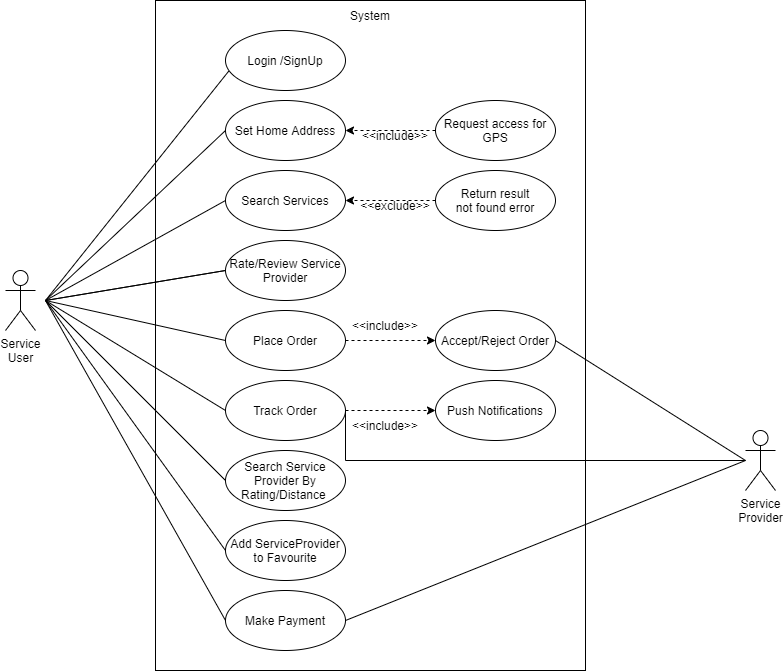

The diagram above was exported from draw.io. Its source (the exported page's mxGraphModel, read from the mxfile embedded in the PNG):
<mxGraphModel dx="1038" dy="487" grid="1" gridSize="10" guides="1" tooltips="1" connect="1" arrows="1" fold="1" page="1" pageScale="1" pageWidth="850" pageHeight="1100" math="0" shadow="0">
  <root>
    <mxCell id="0" />
    <mxCell id="1" parent="0" />
    <mxCell id="JxAD50V75-pgLH6CoVUv-53" value="" style="group" vertex="1" connectable="0" parent="1">
      <mxGeometry x="40" y="50" width="770" height="670" as="geometry" />
    </mxCell>
    <mxCell id="JxAD50V75-pgLH6CoVUv-24" value="" style="group" vertex="1" connectable="0" parent="JxAD50V75-pgLH6CoVUv-53">
      <mxGeometry x="150" width="430" height="670" as="geometry" />
    </mxCell>
    <mxCell id="JxAD50V75-pgLH6CoVUv-22" value="" style="rounded=0;whiteSpace=wrap;html=1;" vertex="1" parent="JxAD50V75-pgLH6CoVUv-24">
      <mxGeometry width="430" height="670" as="geometry" />
    </mxCell>
    <mxCell id="TbkQrCbqSui0Ju5sNmlp-1" value="Login /SignUp" style="ellipse;whiteSpace=wrap;html=1;" parent="JxAD50V75-pgLH6CoVUv-24" vertex="1">
      <mxGeometry x="70" y="30" width="120" height="60" as="geometry" />
    </mxCell>
    <mxCell id="JxAD50V75-pgLH6CoVUv-1" value="Set Home Address" style="ellipse;whiteSpace=wrap;html=1;" vertex="1" parent="JxAD50V75-pgLH6CoVUv-24">
      <mxGeometry x="70" y="100" width="120" height="60" as="geometry" />
    </mxCell>
    <mxCell id="JxAD50V75-pgLH6CoVUv-2" value="Search Services" style="ellipse;whiteSpace=wrap;html=1;" vertex="1" parent="JxAD50V75-pgLH6CoVUv-24">
      <mxGeometry x="70" y="170" width="120" height="60" as="geometry" />
    </mxCell>
    <mxCell id="JxAD50V75-pgLH6CoVUv-3" value="Rate/Review Service Provider" style="ellipse;whiteSpace=wrap;html=1;" vertex="1" parent="JxAD50V75-pgLH6CoVUv-24">
      <mxGeometry x="70" y="240" width="120" height="60" as="geometry" />
    </mxCell>
    <mxCell id="JxAD50V75-pgLH6CoVUv-4" value="Place Order" style="ellipse;whiteSpace=wrap;html=1;" vertex="1" parent="JxAD50V75-pgLH6CoVUv-24">
      <mxGeometry x="70" y="310" width="120" height="60" as="geometry" />
    </mxCell>
    <mxCell id="JxAD50V75-pgLH6CoVUv-5" value="Track Order" style="ellipse;whiteSpace=wrap;html=1;" vertex="1" parent="JxAD50V75-pgLH6CoVUv-24">
      <mxGeometry x="70" y="380" width="120" height="60" as="geometry" />
    </mxCell>
    <mxCell id="JxAD50V75-pgLH6CoVUv-6" value="Make Payment" style="ellipse;whiteSpace=wrap;html=1;" vertex="1" parent="JxAD50V75-pgLH6CoVUv-24">
      <mxGeometry x="70" y="590" width="120" height="60" as="geometry" />
    </mxCell>
    <mxCell id="JxAD50V75-pgLH6CoVUv-7" value="Add ServiceProvider to Favourite" style="ellipse;whiteSpace=wrap;html=1;" vertex="1" parent="JxAD50V75-pgLH6CoVUv-24">
      <mxGeometry x="70" y="520" width="120" height="60" as="geometry" />
    </mxCell>
    <mxCell id="JxAD50V75-pgLH6CoVUv-8" value="Search Service Provider By Rating/Distance&amp;nbsp;" style="ellipse;whiteSpace=wrap;html=1;" vertex="1" parent="JxAD50V75-pgLH6CoVUv-24">
      <mxGeometry x="70" y="450" width="120" height="60" as="geometry" />
    </mxCell>
    <mxCell id="JxAD50V75-pgLH6CoVUv-14" style="edgeStyle=orthogonalEdgeStyle;rounded=0;orthogonalLoop=1;jettySize=auto;html=1;dashed=1;" edge="1" parent="JxAD50V75-pgLH6CoVUv-24" source="JxAD50V75-pgLH6CoVUv-9" target="JxAD50V75-pgLH6CoVUv-1">
      <mxGeometry relative="1" as="geometry" />
    </mxCell>
    <mxCell id="JxAD50V75-pgLH6CoVUv-9" value="Request access for GPS" style="ellipse;whiteSpace=wrap;html=1;" vertex="1" parent="JxAD50V75-pgLH6CoVUv-24">
      <mxGeometry x="280" y="100" width="120" height="60" as="geometry" />
    </mxCell>
    <mxCell id="JxAD50V75-pgLH6CoVUv-16" style="edgeStyle=orthogonalEdgeStyle;rounded=0;orthogonalLoop=1;jettySize=auto;html=1;entryX=1;entryY=0.5;entryDx=0;entryDy=0;dashed=1;" edge="1" parent="JxAD50V75-pgLH6CoVUv-24" source="JxAD50V75-pgLH6CoVUv-10" target="JxAD50V75-pgLH6CoVUv-2">
      <mxGeometry relative="1" as="geometry" />
    </mxCell>
    <mxCell id="JxAD50V75-pgLH6CoVUv-10" value="Return result&lt;br&gt;not found error" style="ellipse;whiteSpace=wrap;html=1;" vertex="1" parent="JxAD50V75-pgLH6CoVUv-24">
      <mxGeometry x="280" y="170" width="120" height="60" as="geometry" />
    </mxCell>
    <mxCell id="JxAD50V75-pgLH6CoVUv-11" value="Accept/Reject Order" style="ellipse;whiteSpace=wrap;html=1;" vertex="1" parent="JxAD50V75-pgLH6CoVUv-24">
      <mxGeometry x="280" y="310" width="120" height="60" as="geometry" />
    </mxCell>
    <mxCell id="JxAD50V75-pgLH6CoVUv-18" value="" style="edgeStyle=orthogonalEdgeStyle;rounded=0;orthogonalLoop=1;jettySize=auto;html=1;dashed=1;" edge="1" parent="JxAD50V75-pgLH6CoVUv-24" source="JxAD50V75-pgLH6CoVUv-4" target="JxAD50V75-pgLH6CoVUv-11">
      <mxGeometry relative="1" as="geometry" />
    </mxCell>
    <mxCell id="JxAD50V75-pgLH6CoVUv-12" value="Push Notifications" style="ellipse;whiteSpace=wrap;html=1;" vertex="1" parent="JxAD50V75-pgLH6CoVUv-24">
      <mxGeometry x="280" y="380" width="120" height="60" as="geometry" />
    </mxCell>
    <mxCell id="JxAD50V75-pgLH6CoVUv-19" style="edgeStyle=orthogonalEdgeStyle;rounded=0;orthogonalLoop=1;jettySize=auto;html=1;dashed=1;" edge="1" parent="JxAD50V75-pgLH6CoVUv-24" source="JxAD50V75-pgLH6CoVUv-5" target="JxAD50V75-pgLH6CoVUv-12">
      <mxGeometry relative="1" as="geometry">
        <mxPoint x="250" y="410" as="targetPoint" />
      </mxGeometry>
    </mxCell>
    <mxCell id="JxAD50V75-pgLH6CoVUv-15" value="&amp;lt;&amp;lt;include&amp;gt;&amp;gt;" style="text;html=1;strokeColor=none;fillColor=none;align=center;verticalAlign=middle;whiteSpace=wrap;rounded=0;" vertex="1" parent="JxAD50V75-pgLH6CoVUv-24">
      <mxGeometry x="210" y="120" width="60" height="30" as="geometry" />
    </mxCell>
    <mxCell id="JxAD50V75-pgLH6CoVUv-17" value="&amp;lt;&amp;lt;exclude&amp;gt;&amp;gt;" style="text;html=1;strokeColor=none;fillColor=none;align=center;verticalAlign=middle;whiteSpace=wrap;rounded=0;" vertex="1" parent="JxAD50V75-pgLH6CoVUv-24">
      <mxGeometry x="210" y="190" width="60" height="30" as="geometry" />
    </mxCell>
    <mxCell id="JxAD50V75-pgLH6CoVUv-20" value="&amp;lt;&amp;lt;include&amp;gt;&amp;gt;" style="text;html=1;strokeColor=none;fillColor=none;align=center;verticalAlign=middle;whiteSpace=wrap;rounded=0;" vertex="1" parent="JxAD50V75-pgLH6CoVUv-24">
      <mxGeometry x="200" y="410" width="60" height="30" as="geometry" />
    </mxCell>
    <mxCell id="JxAD50V75-pgLH6CoVUv-21" value="&amp;lt;&amp;lt;include&amp;gt;&amp;gt;" style="text;html=1;strokeColor=none;fillColor=none;align=center;verticalAlign=middle;whiteSpace=wrap;rounded=0;" vertex="1" parent="JxAD50V75-pgLH6CoVUv-24">
      <mxGeometry x="200" y="310" width="60" height="30" as="geometry" />
    </mxCell>
    <mxCell id="JxAD50V75-pgLH6CoVUv-23" value="System" style="text;html=1;strokeColor=none;fillColor=none;align=center;verticalAlign=middle;whiteSpace=wrap;rounded=0;" vertex="1" parent="JxAD50V75-pgLH6CoVUv-24">
      <mxGeometry x="185" width="60" height="30" as="geometry" />
    </mxCell>
    <mxCell id="JxAD50V75-pgLH6CoVUv-39" value="" style="endArrow=none;html=1;rounded=0;exitX=1;exitY=0.5;exitDx=0;exitDy=0;" edge="1" parent="JxAD50V75-pgLH6CoVUv-24" source="JxAD50V75-pgLH6CoVUv-5">
      <mxGeometry width="50" height="50" relative="1" as="geometry">
        <mxPoint x="150" y="430" as="sourcePoint" />
        <mxPoint x="190" y="460" as="targetPoint" />
      </mxGeometry>
    </mxCell>
    <mxCell id="JxAD50V75-pgLH6CoVUv-25" value="Service&lt;br&gt;Provider" style="shape=umlActor;verticalLabelPosition=bottom;verticalAlign=top;html=1;outlineConnect=0;" vertex="1" parent="JxAD50V75-pgLH6CoVUv-53">
      <mxGeometry x="740" y="430" width="30" height="60" as="geometry" />
    </mxCell>
    <mxCell id="JxAD50V75-pgLH6CoVUv-30" value="" style="endArrow=none;html=1;rounded=0;" edge="1" parent="JxAD50V75-pgLH6CoVUv-53">
      <mxGeometry width="50" height="50" relative="1" as="geometry">
        <mxPoint x="550" y="340" as="sourcePoint" />
        <mxPoint x="740" y="460" as="targetPoint" />
      </mxGeometry>
    </mxCell>
    <mxCell id="JxAD50V75-pgLH6CoVUv-31" value="" style="endArrow=none;html=1;rounded=0;exitX=1;exitY=0.5;exitDx=0;exitDy=0;" edge="1" parent="JxAD50V75-pgLH6CoVUv-53" source="JxAD50V75-pgLH6CoVUv-6">
      <mxGeometry width="50" height="50" relative="1" as="geometry">
        <mxPoint x="560" y="350" as="sourcePoint" />
        <mxPoint x="740" y="460" as="targetPoint" />
      </mxGeometry>
    </mxCell>
    <mxCell id="JxAD50V75-pgLH6CoVUv-40" value="" style="endArrow=none;html=1;rounded=0;" edge="1" parent="JxAD50V75-pgLH6CoVUv-53">
      <mxGeometry width="50" height="50" relative="1" as="geometry">
        <mxPoint x="340" y="460" as="sourcePoint" />
        <mxPoint x="740" y="460" as="targetPoint" />
      </mxGeometry>
    </mxCell>
    <mxCell id="JxAD50V75-pgLH6CoVUv-42" value="Service&lt;br&gt;User" style="shape=umlActor;verticalLabelPosition=bottom;verticalAlign=top;html=1;outlineConnect=0;" vertex="1" parent="JxAD50V75-pgLH6CoVUv-53">
      <mxGeometry y="270" width="30" height="60" as="geometry" />
    </mxCell>
    <mxCell id="JxAD50V75-pgLH6CoVUv-43" value="" style="endArrow=none;html=1;rounded=0;exitX=0.027;exitY=0.677;exitDx=0;exitDy=0;exitPerimeter=0;" edge="1" parent="JxAD50V75-pgLH6CoVUv-53" source="TbkQrCbqSui0Ju5sNmlp-1">
      <mxGeometry width="50" height="50" relative="1" as="geometry">
        <mxPoint x="290" y="230" as="sourcePoint" />
        <mxPoint x="40" y="300" as="targetPoint" />
      </mxGeometry>
    </mxCell>
    <mxCell id="JxAD50V75-pgLH6CoVUv-44" value="" style="endArrow=none;html=1;rounded=0;exitX=0;exitY=0.5;exitDx=0;exitDy=0;" edge="1" parent="JxAD50V75-pgLH6CoVUv-53" source="JxAD50V75-pgLH6CoVUv-1">
      <mxGeometry width="50" height="50" relative="1" as="geometry">
        <mxPoint x="233.24" y="80.62" as="sourcePoint" />
        <mxPoint x="40" y="300" as="targetPoint" />
      </mxGeometry>
    </mxCell>
    <mxCell id="JxAD50V75-pgLH6CoVUv-45" value="" style="endArrow=none;html=1;rounded=0;exitX=0;exitY=0.5;exitDx=0;exitDy=0;" edge="1" parent="JxAD50V75-pgLH6CoVUv-53" source="JxAD50V75-pgLH6CoVUv-2">
      <mxGeometry width="50" height="50" relative="1" as="geometry">
        <mxPoint x="243.24" y="90.62" as="sourcePoint" />
        <mxPoint x="40" y="300" as="targetPoint" />
      </mxGeometry>
    </mxCell>
    <mxCell id="JxAD50V75-pgLH6CoVUv-46" value="" style="endArrow=none;html=1;rounded=0;exitX=0;exitY=0.5;exitDx=0;exitDy=0;" edge="1" parent="JxAD50V75-pgLH6CoVUv-53" source="JxAD50V75-pgLH6CoVUv-3">
      <mxGeometry width="50" height="50" relative="1" as="geometry">
        <mxPoint x="253.24" y="100.62" as="sourcePoint" />
        <mxPoint x="40" y="300" as="targetPoint" />
      </mxGeometry>
    </mxCell>
    <mxCell id="JxAD50V75-pgLH6CoVUv-47" value="" style="endArrow=none;html=1;rounded=0;exitX=0;exitY=0.5;exitDx=0;exitDy=0;" edge="1" parent="JxAD50V75-pgLH6CoVUv-53" source="JxAD50V75-pgLH6CoVUv-3">
      <mxGeometry width="50" height="50" relative="1" as="geometry">
        <mxPoint x="263.24" y="110.62" as="sourcePoint" />
        <mxPoint x="40" y="300" as="targetPoint" />
      </mxGeometry>
    </mxCell>
    <mxCell id="JxAD50V75-pgLH6CoVUv-48" value="" style="endArrow=none;html=1;rounded=0;exitX=0;exitY=0.5;exitDx=0;exitDy=0;" edge="1" parent="JxAD50V75-pgLH6CoVUv-53" source="JxAD50V75-pgLH6CoVUv-4">
      <mxGeometry width="50" height="50" relative="1" as="geometry">
        <mxPoint x="273.24" y="120.62" as="sourcePoint" />
        <mxPoint x="40" y="300" as="targetPoint" />
      </mxGeometry>
    </mxCell>
    <mxCell id="JxAD50V75-pgLH6CoVUv-49" value="" style="endArrow=none;html=1;rounded=0;exitX=0;exitY=0.5;exitDx=0;exitDy=0;" edge="1" parent="JxAD50V75-pgLH6CoVUv-53" source="JxAD50V75-pgLH6CoVUv-5">
      <mxGeometry width="50" height="50" relative="1" as="geometry">
        <mxPoint x="283.24" y="130.62" as="sourcePoint" />
        <mxPoint x="40" y="300" as="targetPoint" />
      </mxGeometry>
    </mxCell>
    <mxCell id="JxAD50V75-pgLH6CoVUv-50" value="" style="endArrow=none;html=1;rounded=0;exitX=0;exitY=0.5;exitDx=0;exitDy=0;" edge="1" parent="JxAD50V75-pgLH6CoVUv-53" source="JxAD50V75-pgLH6CoVUv-8">
      <mxGeometry width="50" height="50" relative="1" as="geometry">
        <mxPoint x="293.24" y="140.62" as="sourcePoint" />
        <mxPoint x="40" y="300" as="targetPoint" />
      </mxGeometry>
    </mxCell>
    <mxCell id="JxAD50V75-pgLH6CoVUv-51" value="" style="endArrow=none;html=1;rounded=0;exitX=0;exitY=0.5;exitDx=0;exitDy=0;" edge="1" parent="JxAD50V75-pgLH6CoVUv-53" source="JxAD50V75-pgLH6CoVUv-7">
      <mxGeometry width="50" height="50" relative="1" as="geometry">
        <mxPoint x="303.24" y="150.62" as="sourcePoint" />
        <mxPoint x="40" y="300" as="targetPoint" />
      </mxGeometry>
    </mxCell>
    <mxCell id="JxAD50V75-pgLH6CoVUv-52" value="" style="endArrow=none;html=1;rounded=0;exitX=0;exitY=0.5;exitDx=0;exitDy=0;" edge="1" parent="JxAD50V75-pgLH6CoVUv-53" source="JxAD50V75-pgLH6CoVUv-6">
      <mxGeometry width="50" height="50" relative="1" as="geometry">
        <mxPoint x="313.24" y="160.62" as="sourcePoint" />
        <mxPoint x="40" y="300" as="targetPoint" />
      </mxGeometry>
    </mxCell>
  </root>
</mxGraphModel>